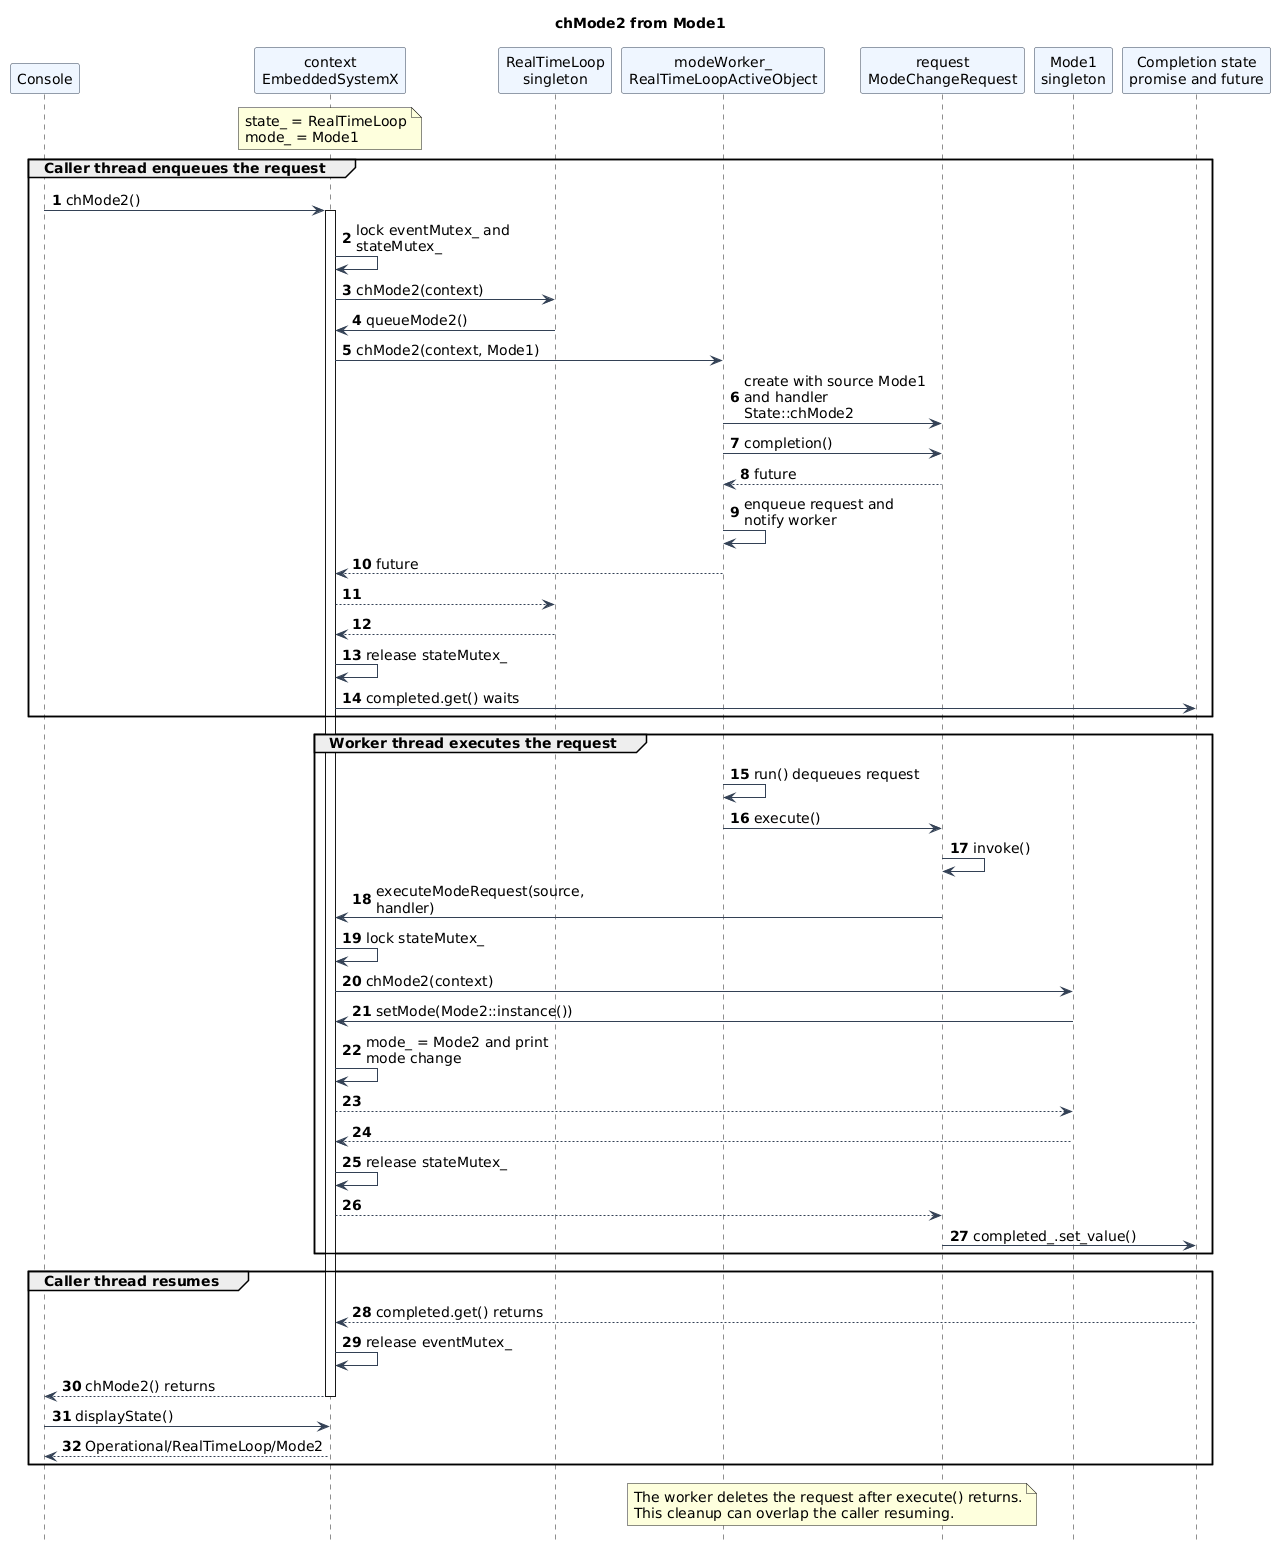

The diagram above was rendered by PlantUML. Its source (embedded in the PNG):
@startuml
title chMode2 from Mode1
skinparam backgroundColor white
skinparam shadowing false
skinparam defaultFontName DejaVu Sans
skinparam defaultFontSize 14
skinparam maxMessageSize 190
skinparam sequenceArrowColor #334155
skinparam sequenceParticipantBorderColor #334155
skinparam sequenceParticipantBackgroundColor #EFF6FF
hide footbox
autonumber

participant Console
participant "context\nEmbeddedSystemX" as Context
participant "RealTimeLoop\nsingleton" as RTL
participant "modeWorker_\nRealTimeLoopActiveObject" as AO
participant "request\nModeChangeRequest" as Request
participant "Mode1\nsingleton" as Mode1
participant "Completion state\npromise and future" as Completion

note over Context
  state_ = RealTimeLoop
  mode_ = Mode1
end note

group Caller thread enqueues the request
    Console -> Context : chMode2()
    activate Context
    Context -> Context : lock eventMutex_ and stateMutex_
    Context -> RTL : chMode2(context)
    RTL -> Context : queueMode2()
    Context -> AO : chMode2(context, Mode1)
    AO -> Request : create with source Mode1\nand handler State::chMode2
    AO -> Request : completion()
    Request --> AO : future
    AO -> AO : enqueue request and notify worker
    AO --> Context : future
    Context --> RTL
    RTL --> Context
    Context -> Context : release stateMutex_
    Context -> Completion : completed.get() waits
end

group Worker thread executes the request
    AO -> AO : run() dequeues request
    AO -> Request : execute()
    Request -> Request : invoke()
    Request -> Context : executeModeRequest(source, handler)
    Context -> Context : lock stateMutex_
    Context -> Mode1 : chMode2(context)
    Mode1 -> Context : setMode(Mode2::instance())
    Context -> Context : mode_ = Mode2 and print mode change
    Context --> Mode1
    Mode1 --> Context
    Context -> Context : release stateMutex_
    Context --> Request
    Request -> Completion : completed_.set_value()
end

group Caller thread resumes
    Completion --> Context : completed.get() returns
    Context -> Context : release eventMutex_
    Context --> Console : chMode2() returns
    deactivate Context
    Console -> Context : displayState()
    Context --> Console : Operational/RealTimeLoop/Mode2
end

note over AO, Request
  The worker deletes the request after execute() returns.
  This cleanup can overlap the caller resuming.
end note
@enduml